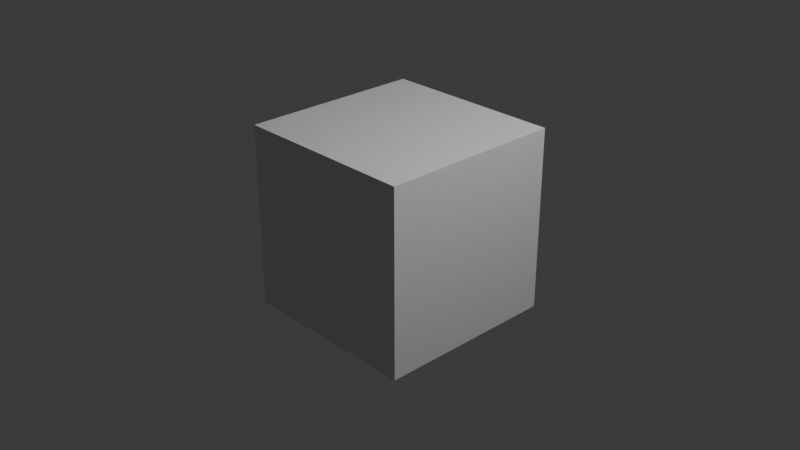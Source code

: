 # Source: 01_030.000.blend  (saved by Blender 4.0.36; exported with 4.5.12 LTS)
import bpy
from mathutils import Matrix  # noqa: F401  (used for matrix-valued properties, if any)

bpy.ops.wm.read_factory_settings(use_empty=True)
scene = bpy.context.scene
scene.name = 'Scene'

# ---- collections
col_collection = bpy.data.collections.new('Collection'); scene.collection.children.link(col_collection)

# ---- materials (node trees are filled in below, after node groups)
mat_material = bpy.data.materials.new('Material')
mat_material.alpha_threshold = 0.0
mat_material.use_transparent_shadow = False
mat_material.roughness = 0.5
mat_material.line_color = (0.0, 0.0, 0.0, 1.0)

# ---- material node trees
mat_material.use_nodes = True; mat_material.node_tree.nodes.clear()
_N = mat_material.node_tree.nodes; _L = mat_material.node_tree.links
n0 = _N.new('ShaderNodeOutputMaterial'); n0.name = 'Material Output'; n0.location = (300, 300)
n1 = _N.new('ShaderNodeBsdfPrincipled'); n1.name = 'Principled BSDF'; n1.location = (10, 300)
n1.inputs[3].default_value = 1.45
_L.new(n1.outputs[0], n0.inputs[0])
n0.is_active_output = True

# ---- world
world_world = bpy.data.worlds.new('World'); scene.world = world_world
world_world.use_nodes = True; world_world.node_tree.nodes.clear()
_N = world_world.node_tree.nodes; _L = world_world.node_tree.links
n0 = _N.new('ShaderNodeOutputWorld'); n0.name = 'World Output'; n0.location = (300, 300)
n1 = _N.new('ShaderNodeBackground'); n1.name = 'Background'; n1.location = (10, 300)
n1.inputs[0].default_value = (0.05088, 0.05088, 0.05088, 1.0)
_L.new(n1.outputs[0], n0.inputs[0])
n0.is_active_output = True
world_world.color = (0.05088, 0.05088, 0.05088)
world_world.use_sun_shadow = False
world_world.sun_shadow_jitter_overblur = 0.0

# ---- cameras
cam_camera = bpy.data.cameras.new('Camera')
cam_camera.clip_end = 100.0
cam_camera.ortho_scale = 7.314

# ---- lights
light_light = bpy.data.lights.new('Light', 'POINT')
light_light.transmission_factor = 0.0
light_light.use_soft_falloff = False
light_light.energy = 1000.0
light_light.shadow_soft_size = 0.1
light_light.shadow_maximum_resolution = 0.006
light_light.use_absolute_resolution = True

# ---- meshes
me_cube = bpy.data.meshes.new('Cube')
me_cube.from_pydata([(1.0, 1.0, 1.0), (1.0, 1.0, -1.0), (1.0, -1.0, 1.0), (1.0, -1.0, -1.0), (-1.0, 1.0, 1.0), (-1.0, 1.0, -1.0), (-1.0, -1.0, 1.0), (-1.0, -1.0, -1.0)], [], [(0, 4, 6, 2), (3, 2, 6, 7), (7, 6, 4, 5), (5, 1, 3, 7), (1, 0, 2, 3), (5, 4, 0, 1)])
_uv = me_cube.uv_layers.new(name='UVMap')
_uv.uv.foreach_set('vector', [0.625, 0.5, 0.875, 0.5, 0.875, 0.75, 0.625, 0.75, 0.375, 0.75, 0.625, 0.75, 0.625, 1.0, 0.375, 1.0, 0.375, 0.0, 0.625, 0.0, 0.625, 0.25, 0.375, 0.25, 0.125, 0.5, 0.375, 0.5, 0.375, 0.75, 0.125, 0.75, 0.375, 0.5, 0.625, 0.5, 0.625, 0.75, 0.375, 0.75, 0.375, 0.25, 0.625, 0.25, 0.625, 0.5, 0.375, 0.5])
me_cube.materials.append(mat_material)
me_cube.use_mirror_vertex_groups = False
me_cube.update()

# ---- objects
ob_cube = bpy.data.objects.new('Cube', me_cube)
ob_light = bpy.data.objects.new('Light', light_light)
ob_camera = bpy.data.objects.new('Camera', cam_camera)

# ---- transforms, parenting, visibility, modifiers, constraints
ob_cube.location = (0.0, 0.0, 0.0)
ob_cube.lock_rotations_4d = False
ob_cube.empty_display_type = 'ARROWS'
ob_cube.lineart.crease_threshold = 0.0
ob_light.location = (4.076, 1.005, 5.904)
ob_light.rotation_euler = (0.6503, 0.05522, 1.866)
ob_light.lock_rotations_4d = False
ob_light.empty_display_type = 'ARROWS'
ob_light.color = (0.0, 0.0, 0.0, 0.0)
ob_light.lineart.crease_threshold = 0.0
ob_camera.location = (7.359, -6.926, 4.958)
ob_camera.rotation_euler = (1.109, 0.0, 0.8149)
ob_camera.lock_rotations_4d = False
ob_camera.empty_display_type = 'ARROWS'
ob_camera.color = (0.0, 0.0, 0.0, 0.0)
ob_camera.display_type = 'WIRE'
ob_camera.lineart.crease_threshold = 0.0

# ---- collection membership
col_collection.objects.link(ob_cube)
col_collection.objects.link(ob_light)
col_collection.objects.link(ob_camera)

# ---- scene / render settings (as saved in the file)
scene.camera = ob_camera
scene.frame_start = 0; scene.frame_end = 250; scene.frame_set(0)
scene.render.engine = 'BLENDER_EEVEE_NEXT'
scene.render.use_motion_blur = True
scene.cycles.sampling_pattern = 'TABULATED_SOBOL'
scene.eevee.use_gtao = True
bpy.context.view_layer.update()
